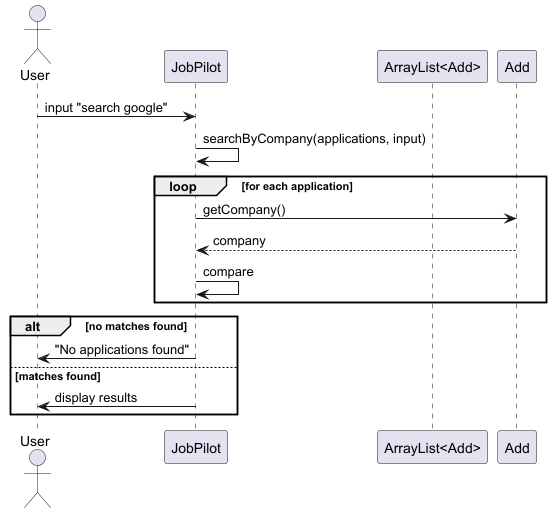

The diagram above was rendered by PlantUML. Its source (embedded in the PNG):
@startuml
actor User
participant JobPilot
participant "ArrayList<Add>" as AppList
participant Add

User -> JobPilot : input "search google"
JobPilot -> JobPilot : searchByCompany(applications, input)

loop for each application
    JobPilot -> Add : getCompany()
    Add --> JobPilot : company
    JobPilot -> JobPilot : compare
end

alt no matches found
    JobPilot -> User : "No applications found"
else matches found
    JobPilot -> User : display results
end
@enduml